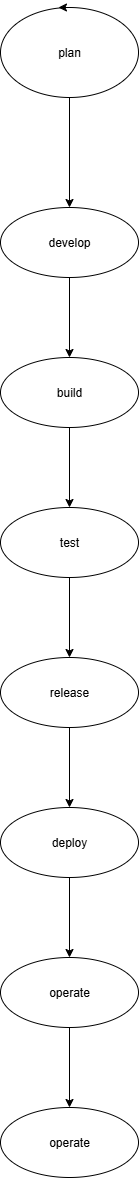

The diagram above was exported from draw.io. Its source (the exported page's mxGraphModel, read from the mxfile embedded in the PNG):
<mxGraphModel dx="1042" dy="562" grid="1" gridSize="10" guides="1" tooltips="1" connect="1" arrows="1" fold="1" page="1" pageScale="1" pageWidth="827" pageHeight="1169" math="0" shadow="0">
  <root>
    <mxCell id="0" />
    <mxCell id="1" parent="0" />
    <mxCell id="pSv8i-2v8guF2SG1nZY3-4" value="" style="edgeStyle=orthogonalEdgeStyle;rounded=0;orthogonalLoop=1;jettySize=auto;html=1;" edge="1" parent="1" source="cjuYNmPTQ2IwJjnFNAT1-2" target="pSv8i-2v8guF2SG1nZY3-3">
      <mxGeometry relative="1" as="geometry" />
    </mxCell>
    <mxCell id="cjuYNmPTQ2IwJjnFNAT1-2" value="plan" style="ellipse;whiteSpace=wrap;html=1;" parent="1" vertex="1">
      <mxGeometry x="302" y="130" width="138" height="90" as="geometry" />
    </mxCell>
    <mxCell id="pSv8i-2v8guF2SG1nZY3-2" style="edgeStyle=orthogonalEdgeStyle;rounded=0;orthogonalLoop=1;jettySize=auto;html=1;exitX=0.5;exitY=0;exitDx=0;exitDy=0;entryX=0.42;entryY=0;entryDx=0;entryDy=0;entryPerimeter=0;" edge="1" parent="1" source="cjuYNmPTQ2IwJjnFNAT1-2" target="cjuYNmPTQ2IwJjnFNAT1-2">
      <mxGeometry relative="1" as="geometry" />
    </mxCell>
    <mxCell id="pSv8i-2v8guF2SG1nZY3-6" value="" style="edgeStyle=orthogonalEdgeStyle;rounded=0;orthogonalLoop=1;jettySize=auto;html=1;" edge="1" parent="1" source="pSv8i-2v8guF2SG1nZY3-3" target="pSv8i-2v8guF2SG1nZY3-5">
      <mxGeometry relative="1" as="geometry" />
    </mxCell>
    <mxCell id="pSv8i-2v8guF2SG1nZY3-3" value="develop" style="ellipse;whiteSpace=wrap;html=1;" vertex="1" parent="1">
      <mxGeometry x="302" y="330" width="138" height="70" as="geometry" />
    </mxCell>
    <mxCell id="pSv8i-2v8guF2SG1nZY3-8" value="" style="edgeStyle=orthogonalEdgeStyle;rounded=0;orthogonalLoop=1;jettySize=auto;html=1;" edge="1" parent="1" source="pSv8i-2v8guF2SG1nZY3-5" target="pSv8i-2v8guF2SG1nZY3-7">
      <mxGeometry relative="1" as="geometry" />
    </mxCell>
    <mxCell id="pSv8i-2v8guF2SG1nZY3-5" value="build" style="ellipse;whiteSpace=wrap;html=1;" vertex="1" parent="1">
      <mxGeometry x="302" y="480" width="138" height="70" as="geometry" />
    </mxCell>
    <mxCell id="pSv8i-2v8guF2SG1nZY3-10" value="" style="edgeStyle=orthogonalEdgeStyle;rounded=0;orthogonalLoop=1;jettySize=auto;html=1;" edge="1" parent="1" source="pSv8i-2v8guF2SG1nZY3-7" target="pSv8i-2v8guF2SG1nZY3-9">
      <mxGeometry relative="1" as="geometry" />
    </mxCell>
    <mxCell id="pSv8i-2v8guF2SG1nZY3-7" value="test" style="ellipse;whiteSpace=wrap;html=1;" vertex="1" parent="1">
      <mxGeometry x="302" y="630" width="138" height="70" as="geometry" />
    </mxCell>
    <mxCell id="pSv8i-2v8guF2SG1nZY3-12" value="" style="edgeStyle=orthogonalEdgeStyle;rounded=0;orthogonalLoop=1;jettySize=auto;html=1;" edge="1" parent="1" source="pSv8i-2v8guF2SG1nZY3-9" target="pSv8i-2v8guF2SG1nZY3-11">
      <mxGeometry relative="1" as="geometry" />
    </mxCell>
    <mxCell id="pSv8i-2v8guF2SG1nZY3-9" value="release" style="ellipse;whiteSpace=wrap;html=1;" vertex="1" parent="1">
      <mxGeometry x="302" y="780" width="138" height="70" as="geometry" />
    </mxCell>
    <mxCell id="pSv8i-2v8guF2SG1nZY3-15" value="" style="edgeStyle=orthogonalEdgeStyle;rounded=0;orthogonalLoop=1;jettySize=auto;html=1;" edge="1" parent="1" source="pSv8i-2v8guF2SG1nZY3-11" target="pSv8i-2v8guF2SG1nZY3-14">
      <mxGeometry relative="1" as="geometry" />
    </mxCell>
    <mxCell id="pSv8i-2v8guF2SG1nZY3-11" value="deploy" style="ellipse;whiteSpace=wrap;html=1;" vertex="1" parent="1">
      <mxGeometry x="302" y="930" width="138" height="70" as="geometry" />
    </mxCell>
    <mxCell id="pSv8i-2v8guF2SG1nZY3-19" value="" style="edgeStyle=orthogonalEdgeStyle;rounded=0;orthogonalLoop=1;jettySize=auto;html=1;" edge="1" parent="1" source="pSv8i-2v8guF2SG1nZY3-14" target="pSv8i-2v8guF2SG1nZY3-18">
      <mxGeometry relative="1" as="geometry" />
    </mxCell>
    <mxCell id="pSv8i-2v8guF2SG1nZY3-14" value="operate" style="ellipse;whiteSpace=wrap;html=1;" vertex="1" parent="1">
      <mxGeometry x="302" y="1080" width="138" height="70" as="geometry" />
    </mxCell>
    <mxCell id="pSv8i-2v8guF2SG1nZY3-18" value="operate" style="ellipse;whiteSpace=wrap;html=1;" vertex="1" parent="1">
      <mxGeometry x="302" y="1230" width="138" height="70" as="geometry" />
    </mxCell>
  </root>
</mxGraphModel>